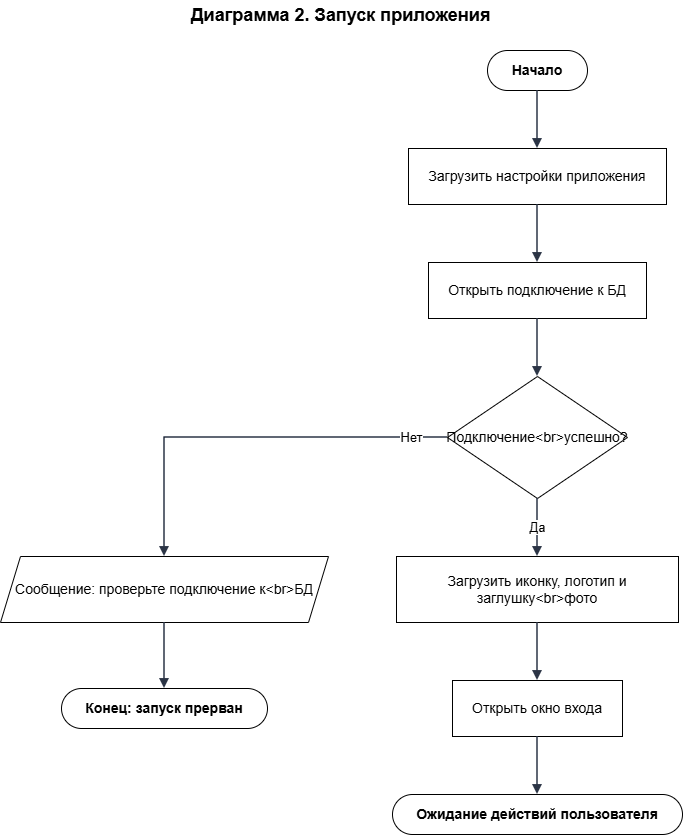

The diagram above was exported from draw.io. Its source (the exported page's mxGraphModel, read from the mxfile embedded in the PNG):
<mxGraphModel dx="1241" dy="865" grid="1" gridSize="10" guides="1" tooltips="1" connect="1" arrows="1" fold="1" page="1" pageScale="1" pageWidth="762" pageHeight="904" math="0" shadow="0">
  <root>
    <mxCell id="0" />
    <mxCell id="1" parent="0" />
    <mxCell id="title" parent="1" style="text;html=1;strokeColor=none;fillColor=none;align=center;verticalAlign=middle;whiteSpace=wrap;fontSize=18;fontStyle=1;" value="Диаграмма 2. Запуск приложения" vertex="1">
      <mxGeometry height="30" width="329" x="216" y="20" as="geometry" />
    </mxCell>
    <mxCell id="n1" parent="1" style="rounded=1;whiteSpace=wrap;html=1;arcSize=50;fillColor=#ffffff;strokeColor=#000000;fontStyle=1;fontSize=14;" value="Начало" vertex="1">
      <mxGeometry height="40" width="100" x="527" y="70" as="geometry" />
    </mxCell>
    <mxCell id="n2" parent="1" style="rounded=0;whiteSpace=wrap;html=1;fillColor=#ffffff;strokeColor=#000000;fontSize=14;" value="Загрузить настройки приложения" vertex="1">
      <mxGeometry height="56" width="258" x="448" y="168" as="geometry" />
    </mxCell>
    <mxCell id="n3" parent="1" style="rounded=0;whiteSpace=wrap;html=1;fillColor=#ffffff;strokeColor=#000000;fontSize=14;" value="Открыть подключение к БД" vertex="1">
      <mxGeometry height="56" width="218" x="468" y="282" as="geometry" />
    </mxCell>
    <mxCell id="n4" parent="1" style="rhombus;whiteSpace=wrap;html=1;fillColor=#ffffff;strokeColor=#000000;fontSize=14;" value="Подключение&amp;lt;br&amp;gt;успешно?" vertex="1">
      <mxGeometry height="122" width="180" x="487" y="396" as="geometry" />
    </mxCell>
    <mxCell id="n5" parent="1" style="shape=parallelogram;perimeter=parallelogramPerimeter;whiteSpace=wrap;html=1;fixedSize=1;size=20;fillColor=#ffffff;strokeColor=#000000;fontSize=14;" value="Сообщение: проверьте подключение к&amp;lt;br&amp;gt;БД" vertex="1">
      <mxGeometry height="66" width="328" x="40" y="576" as="geometry" />
    </mxCell>
    <mxCell id="n6" parent="1" style="rounded=1;whiteSpace=wrap;html=1;arcSize=50;fillColor=#ffffff;strokeColor=#000000;fontStyle=1;fontSize=14;" value="Конец: запуск прерван" vertex="1">
      <mxGeometry height="40" width="206" x="101" y="708" as="geometry" />
    </mxCell>
    <mxCell id="n7" parent="1" style="rounded=0;whiteSpace=wrap;html=1;fillColor=#ffffff;strokeColor=#000000;fontSize=14;" value="Загрузить иконку, логотип и заглушку&amp;lt;br&amp;gt;фото" vertex="1">
      <mxGeometry height="66" width="282" x="436" y="576" as="geometry" />
    </mxCell>
    <mxCell id="n8" parent="1" style="rounded=0;whiteSpace=wrap;html=1;fillColor=#ffffff;strokeColor=#000000;fontSize=14;" value="Открыть окно входа" vertex="1">
      <mxGeometry height="56" width="170" x="492" y="700" as="geometry" />
    </mxCell>
    <mxCell id="n9" parent="1" style="rounded=1;whiteSpace=wrap;html=1;arcSize=50;fillColor=#ffffff;strokeColor=#000000;fontStyle=1;fontSize=14;" value="Ожидание действий пользователя" vertex="1">
      <mxGeometry height="40" width="290" x="432" y="814" as="geometry" />
    </mxCell>
    <mxCell id="e1" edge="1" parent="1" source="n1" style="edgeStyle=orthogonalEdgeStyle;rounded=0;orthogonalLoop=1;jettySize=auto;html=1;endArrow=block;endFill=1;strokeWidth=1.5;strokeColor=#2b3445;fontSize=13;labelBackgroundColor=#FFFFFF;exitX=0.5;exitY=1;exitDx=0;exitDy=0;exitPerimeter=0;entryX=0.5;entryY=0;entryDx=0;entryDy=0;entryPerimeter=0;" target="n2" value="">
      <mxGeometry relative="1" as="geometry" />
    </mxCell>
    <mxCell id="e2" edge="1" parent="1" source="n2" style="edgeStyle=orthogonalEdgeStyle;rounded=0;orthogonalLoop=1;jettySize=auto;html=1;endArrow=block;endFill=1;strokeWidth=1.5;strokeColor=#2b3445;fontSize=13;labelBackgroundColor=#FFFFFF;exitX=0.5;exitY=1;exitDx=0;exitDy=0;exitPerimeter=0;entryX=0.5;entryY=0;entryDx=0;entryDy=0;entryPerimeter=0;" target="n3" value="">
      <mxGeometry relative="1" as="geometry" />
    </mxCell>
    <mxCell id="e3" edge="1" parent="1" source="n3" style="edgeStyle=orthogonalEdgeStyle;rounded=0;orthogonalLoop=1;jettySize=auto;html=1;endArrow=block;endFill=1;strokeWidth=1.5;strokeColor=#2b3445;fontSize=13;labelBackgroundColor=#FFFFFF;exitX=0.5;exitY=1;exitDx=0;exitDy=0;exitPerimeter=0;entryX=0.5;entryY=0;entryDx=0;entryDy=0;entryPerimeter=0;" target="n4" value="">
      <mxGeometry relative="1" as="geometry" />
    </mxCell>
    <mxCell id="e4" edge="1" parent="1" source="n4" style="edgeStyle=orthogonalEdgeStyle;rounded=0;orthogonalLoop=1;jettySize=auto;html=1;endArrow=block;endFill=1;strokeWidth=1.5;strokeColor=#2b3445;fontSize=13;labelBackgroundColor=#FFFFFF;exitX=0;exitY=0.5;exitDx=0;exitDy=0;exitPerimeter=0;entryX=0.5;entryY=0;entryDx=0;entryDy=0;entryPerimeter=0;" target="n5" value="Нет">
      <mxGeometry relative="1" x="-0.8209" as="geometry">
        <Array as="points">
          <mxPoint x="204" y="457" />
        </Array>
      </mxGeometry>
    </mxCell>
    <mxCell id="e5" edge="1" parent="1" source="n5" style="edgeStyle=orthogonalEdgeStyle;rounded=0;orthogonalLoop=1;jettySize=auto;html=1;endArrow=block;endFill=1;strokeWidth=1.5;strokeColor=#2b3445;fontSize=13;labelBackgroundColor=#FFFFFF;exitX=0.5;exitY=1;exitDx=0;exitDy=0;exitPerimeter=0;entryX=0.5;entryY=0;entryDx=0;entryDy=0;entryPerimeter=0;" target="n6" value="">
      <mxGeometry relative="1" as="geometry" />
    </mxCell>
    <mxCell id="e6" edge="1" parent="1" source="n4" style="edgeStyle=orthogonalEdgeStyle;rounded=0;orthogonalLoop=1;jettySize=auto;html=1;endArrow=block;endFill=1;strokeWidth=1.5;strokeColor=#2b3445;fontSize=13;labelBackgroundColor=#FFFFFF;exitX=0.5;exitY=1;exitDx=0;exitDy=0;exitPerimeter=0;entryX=0.5;entryY=0;entryDx=0;entryDy=0;entryPerimeter=0;" target="n7" value="Да">
      <mxGeometry relative="1" as="geometry" />
    </mxCell>
    <mxCell id="e7" edge="1" parent="1" source="n7" style="edgeStyle=orthogonalEdgeStyle;rounded=0;orthogonalLoop=1;jettySize=auto;html=1;endArrow=block;endFill=1;strokeWidth=1.5;strokeColor=#2b3445;fontSize=13;labelBackgroundColor=#FFFFFF;exitX=0.5;exitY=1;exitDx=0;exitDy=0;exitPerimeter=0;entryX=0.5;entryY=0;entryDx=0;entryDy=0;entryPerimeter=0;" target="n8" value="">
      <mxGeometry relative="1" as="geometry" />
    </mxCell>
    <mxCell id="e8" edge="1" parent="1" source="n8" style="edgeStyle=orthogonalEdgeStyle;rounded=0;orthogonalLoop=1;jettySize=auto;html=1;endArrow=block;endFill=1;strokeWidth=1.5;strokeColor=#2b3445;fontSize=13;labelBackgroundColor=#FFFFFF;exitX=0.5;exitY=1;exitDx=0;exitDy=0;exitPerimeter=0;entryX=0.5;entryY=0;entryDx=0;entryDy=0;entryPerimeter=0;" target="n9" value="">
      <mxGeometry relative="1" as="geometry" />
    </mxCell>
  </root>
</mxGraphModel>